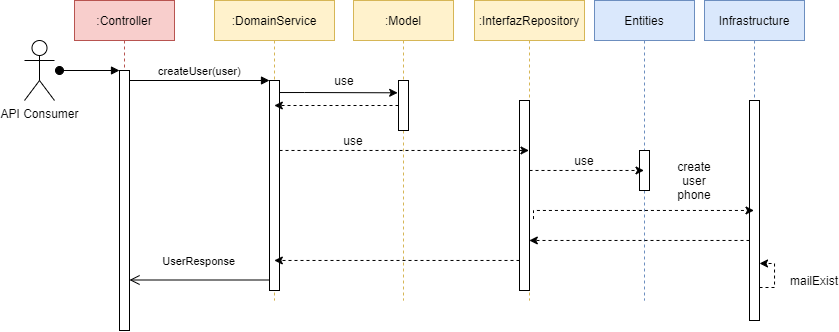

The diagram above was exported from draw.io. Its source (the exported page's mxGraphModel, read from the mxfile embedded in the PNG):
<mxGraphModel dx="981" dy="567" grid="1" gridSize="10" guides="1" tooltips="1" connect="1" arrows="1" fold="1" page="1" pageScale="1" pageWidth="850" pageHeight="1100" math="0" shadow="0">
  <root>
    <mxCell id="0" />
    <mxCell id="1" parent="0" />
    <mxCell id="3nuBFxr9cyL0pnOWT2aG-1" value=":Controller" style="shape=umlLifeline;perimeter=lifelinePerimeter;container=1;collapsible=0;recursiveResize=0;rounded=0;shadow=0;strokeWidth=1;fillColor=#f8cecc;strokeColor=#b85450;" parent="1" vertex="1">
      <mxGeometry x="80" y="80" width="100" height="330" as="geometry" />
    </mxCell>
    <mxCell id="3nuBFxr9cyL0pnOWT2aG-2" value="" style="points=[];perimeter=orthogonalPerimeter;rounded=0;shadow=0;strokeWidth=1;" parent="3nuBFxr9cyL0pnOWT2aG-1" vertex="1">
      <mxGeometry x="45" y="70" width="10" height="260" as="geometry" />
    </mxCell>
    <mxCell id="3nuBFxr9cyL0pnOWT2aG-3" value="" style="verticalAlign=bottom;startArrow=oval;endArrow=block;startSize=8;shadow=0;strokeWidth=1;" parent="3nuBFxr9cyL0pnOWT2aG-1" target="3nuBFxr9cyL0pnOWT2aG-2" edge="1">
      <mxGeometry relative="1" as="geometry">
        <mxPoint x="-15" y="70" as="sourcePoint" />
      </mxGeometry>
    </mxCell>
    <mxCell id="3nuBFxr9cyL0pnOWT2aG-5" value=":DomainService" style="shape=umlLifeline;perimeter=lifelinePerimeter;container=1;collapsible=0;recursiveResize=0;rounded=0;shadow=0;strokeWidth=1;fillColor=#fff2cc;strokeColor=#d6b656;" parent="1" vertex="1">
      <mxGeometry x="220" y="80" width="120" height="300" as="geometry" />
    </mxCell>
    <mxCell id="3nuBFxr9cyL0pnOWT2aG-6" value="" style="points=[];perimeter=orthogonalPerimeter;rounded=0;shadow=0;strokeWidth=1;" parent="3nuBFxr9cyL0pnOWT2aG-5" vertex="1">
      <mxGeometry x="55" y="80" width="10" height="210" as="geometry" />
    </mxCell>
    <mxCell id="R0xD1tvhh9bOCog4J9DJ-43" value="use" style="text;html=1;strokeColor=none;fillColor=none;align=center;verticalAlign=middle;whiteSpace=wrap;rounded=0;" vertex="1" parent="3nuBFxr9cyL0pnOWT2aG-5">
      <mxGeometry x="110" y="70" width="40" height="20" as="geometry" />
    </mxCell>
    <mxCell id="3nuBFxr9cyL0pnOWT2aG-7" value="UserResponse" style="verticalAlign=bottom;endArrow=open;endSize=8;exitX=0;exitY=0.95;shadow=0;strokeWidth=1;" parent="1" source="3nuBFxr9cyL0pnOWT2aG-6" target="3nuBFxr9cyL0pnOWT2aG-2" edge="1">
      <mxGeometry x="0.0006" y="-10" relative="1" as="geometry">
        <mxPoint x="275" y="236" as="targetPoint" />
        <mxPoint as="offset" />
      </mxGeometry>
    </mxCell>
    <mxCell id="3nuBFxr9cyL0pnOWT2aG-8" value="createUser(user)" style="verticalAlign=bottom;endArrow=block;entryX=0;entryY=0;shadow=0;strokeWidth=1;" parent="1" source="3nuBFxr9cyL0pnOWT2aG-2" target="3nuBFxr9cyL0pnOWT2aG-6" edge="1">
      <mxGeometry relative="1" as="geometry">
        <mxPoint x="275" y="160" as="sourcePoint" />
      </mxGeometry>
    </mxCell>
    <mxCell id="R0xD1tvhh9bOCog4J9DJ-1" value="API Consumer" style="shape=umlActor;verticalLabelPosition=bottom;verticalAlign=top;html=1;outlineConnect=0;" vertex="1" parent="1">
      <mxGeometry x="30" y="120" width="30" height="60" as="geometry" />
    </mxCell>
    <mxCell id="R0xD1tvhh9bOCog4J9DJ-7" value=":InterfazRepository" style="shape=umlLifeline;perimeter=lifelinePerimeter;container=1;collapsible=0;recursiveResize=0;rounded=0;shadow=0;strokeWidth=1;fillColor=#fff2cc;strokeColor=#d6b656;" vertex="1" parent="1">
      <mxGeometry x="480" y="80" width="110" height="300" as="geometry" />
    </mxCell>
    <mxCell id="R0xD1tvhh9bOCog4J9DJ-24" value="" style="points=[];perimeter=orthogonalPerimeter;rounded=0;shadow=0;strokeWidth=1;" vertex="1" parent="R0xD1tvhh9bOCog4J9DJ-7">
      <mxGeometry x="45" y="100" width="10" height="190" as="geometry" />
    </mxCell>
    <mxCell id="R0xD1tvhh9bOCog4J9DJ-9" value=":Model" style="shape=umlLifeline;perimeter=lifelinePerimeter;container=1;collapsible=0;recursiveResize=0;rounded=0;shadow=0;strokeWidth=1;fillColor=#fff2cc;strokeColor=#d6b656;" vertex="1" parent="1">
      <mxGeometry x="359" y="80" width="100" height="300" as="geometry" />
    </mxCell>
    <mxCell id="R0xD1tvhh9bOCog4J9DJ-10" value="" style="points=[];perimeter=orthogonalPerimeter;rounded=0;shadow=0;strokeWidth=1;" vertex="1" parent="R0xD1tvhh9bOCog4J9DJ-9">
      <mxGeometry x="45" y="80" width="10" height="50" as="geometry" />
    </mxCell>
    <mxCell id="R0xD1tvhh9bOCog4J9DJ-22" style="edgeStyle=orthogonalEdgeStyle;rounded=0;orthogonalLoop=1;jettySize=auto;html=1;entryX=-0.083;entryY=0.246;entryDx=0;entryDy=0;entryPerimeter=0;" edge="1" parent="1" source="3nuBFxr9cyL0pnOWT2aG-6" target="R0xD1tvhh9bOCog4J9DJ-10">
      <mxGeometry relative="1" as="geometry">
        <Array as="points">
          <mxPoint x="310" y="172" />
          <mxPoint x="310" y="172" />
        </Array>
      </mxGeometry>
    </mxCell>
    <mxCell id="R0xD1tvhh9bOCog4J9DJ-26" value="Entities" style="shape=umlLifeline;perimeter=lifelinePerimeter;container=1;collapsible=0;recursiveResize=0;rounded=0;shadow=0;strokeWidth=1;fillColor=#dae8fc;strokeColor=#6c8ebf;" vertex="1" parent="1">
      <mxGeometry x="600" y="80" width="100" height="300" as="geometry" />
    </mxCell>
    <mxCell id="R0xD1tvhh9bOCog4J9DJ-27" value="" style="points=[];perimeter=orthogonalPerimeter;rounded=0;shadow=0;strokeWidth=1;" vertex="1" parent="R0xD1tvhh9bOCog4J9DJ-26">
      <mxGeometry x="45" y="150" width="10" height="40" as="geometry" />
    </mxCell>
    <mxCell id="R0xD1tvhh9bOCog4J9DJ-31" value="Infrastructure" style="shape=umlLifeline;perimeter=lifelinePerimeter;container=1;collapsible=0;recursiveResize=0;rounded=0;shadow=0;strokeWidth=1;fillColor=#dae8fc;strokeColor=#6c8ebf;" vertex="1" parent="1">
      <mxGeometry x="710" y="80" width="100" height="320" as="geometry" />
    </mxCell>
    <mxCell id="R0xD1tvhh9bOCog4J9DJ-32" value="" style="points=[];perimeter=orthogonalPerimeter;rounded=0;shadow=0;strokeWidth=1;" vertex="1" parent="R0xD1tvhh9bOCog4J9DJ-31">
      <mxGeometry x="45" y="100" width="10" height="220" as="geometry" />
    </mxCell>
    <mxCell id="R0xD1tvhh9bOCog4J9DJ-40" style="edgeStyle=orthogonalEdgeStyle;rounded=0;orthogonalLoop=1;jettySize=auto;html=1;dashed=1;" edge="1" parent="R0xD1tvhh9bOCog4J9DJ-31">
      <mxGeometry relative="1" as="geometry">
        <mxPoint x="55" y="287" as="sourcePoint" />
        <mxPoint x="55" y="262.9655172413793" as="targetPoint" />
        <Array as="points">
          <mxPoint x="55" y="287" />
          <mxPoint x="70" y="287" />
          <mxPoint x="70" y="263" />
        </Array>
      </mxGeometry>
    </mxCell>
    <mxCell id="R0xD1tvhh9bOCog4J9DJ-34" style="edgeStyle=orthogonalEdgeStyle;rounded=0;orthogonalLoop=1;jettySize=auto;html=1;dashed=1;" edge="1" parent="1" source="R0xD1tvhh9bOCog4J9DJ-24" target="R0xD1tvhh9bOCog4J9DJ-26">
      <mxGeometry relative="1" as="geometry">
        <Array as="points">
          <mxPoint x="600" y="250" />
          <mxPoint x="600" y="250" />
        </Array>
      </mxGeometry>
    </mxCell>
    <mxCell id="R0xD1tvhh9bOCog4J9DJ-35" style="edgeStyle=orthogonalEdgeStyle;rounded=0;orthogonalLoop=1;jettySize=auto;html=1;dashed=1;exitX=1.4;exitY=0.624;exitDx=0;exitDy=0;exitPerimeter=0;" edge="1" parent="1" source="R0xD1tvhh9bOCog4J9DJ-24" target="R0xD1tvhh9bOCog4J9DJ-31">
      <mxGeometry relative="1" as="geometry">
        <Array as="points">
          <mxPoint x="539" y="290" />
        </Array>
      </mxGeometry>
    </mxCell>
    <mxCell id="R0xD1tvhh9bOCog4J9DJ-37" style="edgeStyle=orthogonalEdgeStyle;rounded=0;orthogonalLoop=1;jettySize=auto;html=1;dashed=1;" edge="1" parent="1" source="R0xD1tvhh9bOCog4J9DJ-24" target="3nuBFxr9cyL0pnOWT2aG-5">
      <mxGeometry relative="1" as="geometry">
        <Array as="points">
          <mxPoint x="420" y="340" />
          <mxPoint x="420" y="340" />
        </Array>
      </mxGeometry>
    </mxCell>
    <mxCell id="R0xD1tvhh9bOCog4J9DJ-38" value="create user phone" style="text;html=1;strokeColor=none;fillColor=none;align=center;verticalAlign=middle;whiteSpace=wrap;rounded=0;" vertex="1" parent="1">
      <mxGeometry x="680" y="250" width="40" height="20" as="geometry" />
    </mxCell>
    <mxCell id="R0xD1tvhh9bOCog4J9DJ-41" value="mailExist" style="text;html=1;strokeColor=none;fillColor=none;align=center;verticalAlign=middle;whiteSpace=wrap;rounded=0;" vertex="1" parent="1">
      <mxGeometry x="800" y="350" width="40" height="20" as="geometry" />
    </mxCell>
    <mxCell id="R0xD1tvhh9bOCog4J9DJ-44" style="edgeStyle=orthogonalEdgeStyle;rounded=0;orthogonalLoop=1;jettySize=auto;html=1;dashed=1;" edge="1" parent="1" source="R0xD1tvhh9bOCog4J9DJ-10" target="3nuBFxr9cyL0pnOWT2aG-5">
      <mxGeometry relative="1" as="geometry">
        <Array as="points">
          <mxPoint x="320" y="185" />
          <mxPoint x="320" y="185" />
        </Array>
      </mxGeometry>
    </mxCell>
    <mxCell id="R0xD1tvhh9bOCog4J9DJ-45" style="edgeStyle=orthogonalEdgeStyle;rounded=0;orthogonalLoop=1;jettySize=auto;html=1;dashed=1;" edge="1" parent="1" source="3nuBFxr9cyL0pnOWT2aG-6" target="R0xD1tvhh9bOCog4J9DJ-7">
      <mxGeometry relative="1" as="geometry">
        <Array as="points">
          <mxPoint x="330" y="230" />
          <mxPoint x="330" y="230" />
        </Array>
      </mxGeometry>
    </mxCell>
    <mxCell id="R0xD1tvhh9bOCog4J9DJ-46" value="use" style="text;html=1;strokeColor=none;fillColor=none;align=center;verticalAlign=middle;whiteSpace=wrap;rounded=0;" vertex="1" parent="1">
      <mxGeometry x="339" y="210" width="40" height="20" as="geometry" />
    </mxCell>
    <mxCell id="R0xD1tvhh9bOCog4J9DJ-48" value="use" style="text;html=1;strokeColor=none;fillColor=none;align=center;verticalAlign=middle;whiteSpace=wrap;rounded=0;" vertex="1" parent="1">
      <mxGeometry x="570" y="230" width="40" height="20" as="geometry" />
    </mxCell>
    <mxCell id="R0xD1tvhh9bOCog4J9DJ-51" style="edgeStyle=orthogonalEdgeStyle;rounded=0;orthogonalLoop=1;jettySize=auto;html=1;dashed=1;" edge="1" parent="1" source="R0xD1tvhh9bOCog4J9DJ-32" target="R0xD1tvhh9bOCog4J9DJ-7">
      <mxGeometry relative="1" as="geometry">
        <Array as="points">
          <mxPoint x="710" y="320" />
          <mxPoint x="710" y="320" />
        </Array>
      </mxGeometry>
    </mxCell>
  </root>
</mxGraphModel>